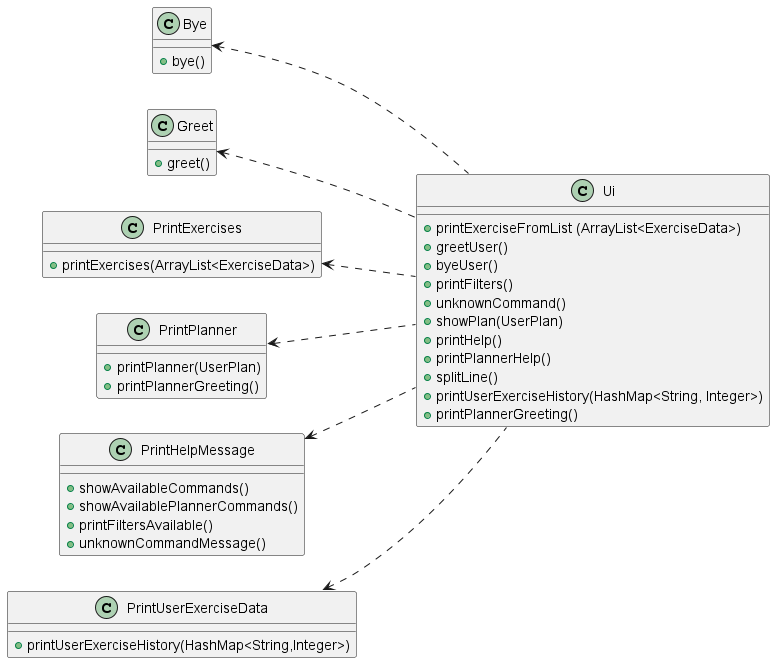

The diagram above was rendered by PlantUML. Its source (embedded in the PNG):
@startuml
'https://plantuml.com/sequence-diagram

Class Bye {
+ bye()
}

Class Greet {
+ greet()
}

Class PrintExercises {
+ printExercises(ArrayList<ExerciseData>)
}

Class PrintPlanner {
+ printPlanner(UserPlan)
+ printPlannerGreeting()
}

Class PrintHelpMessage {
+ showAvailableCommands()
+ showAvailablePlannerCommands()
+ printFiltersAvailable()
+ unknownCommandMessage()
}

Class PrintUserExerciseData {
+ printUserExerciseHistory(HashMap<String,Integer>)
}

Class Ui {
+ printExerciseFromList (ArrayList<ExerciseData>)
+ greetUser()
+ byeUser()
+ printFilters()
+ unknownCommand()
+ showPlan(UserPlan)
+ printHelp()
+ printPlannerHelp()
+ splitLine()
+ printUserExerciseHistory(HashMap<String, Integer>)
+ printPlannerGreeting()
}

left to right direction
Bye <.. Ui
Greet <.. Ui
PrintExercises <.. Ui
PrintPlanner <.. Ui
PrintHelpMessage <.. Ui
PrintUserExerciseData <.. Ui

@enduml